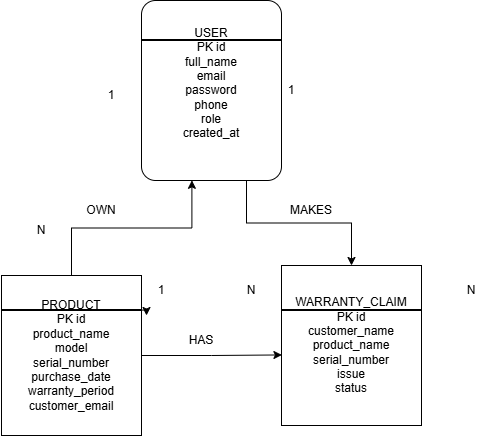

The diagram above was exported from draw.io. Its source (the exported page's mxGraphModel, read from the mxfile embedded in the PNG):
<mxGraphModel dx="1030" dy="562" grid="1" gridSize="10" guides="1" tooltips="1" connect="1" arrows="1" fold="1" page="1" pageScale="1" pageWidth="850" pageHeight="1100" math="0" shadow="0" extFonts="Permanent Marker^https://fonts.googleapis.com/css?family=Permanent+Marker">
  <root>
    <mxCell id="0" />
    <mxCell id="1" parent="0" />
    <mxCell id="pG1ZArqHfJM7Q2HsAzkC-28" edge="1" parent="1" source="pG1ZArqHfJM7Q2HsAzkC-14" style="edgeStyle=orthogonalEdgeStyle;rounded=0;orthogonalLoop=1;jettySize=auto;html=1;exitX=0.75;exitY=1;exitDx=0;exitDy=0;" target="pG1ZArqHfJM7Q2HsAzkC-22">
      <mxGeometry relative="1" as="geometry" />
    </mxCell>
    <mxCell id="pG1ZArqHfJM7Q2HsAzkC-14" parent="1" style="rounded=1;arcSize=10;whiteSpace=wrap;html=1;align=center;" value="&lt;div&gt;USER&lt;/div&gt;&lt;div&gt;PK id&lt;/div&gt;&lt;div&gt;full_name&lt;/div&gt;&lt;div&gt;email&lt;/div&gt;&lt;div&gt;password&lt;/div&gt;&lt;div&gt;phone&lt;/div&gt;&lt;div&gt;role&lt;/div&gt;&lt;div&gt;created_at&lt;/div&gt;&lt;div&gt;&lt;br&gt;&lt;/div&gt;" vertex="1">
      <mxGeometry height="180" width="140" x="300" y="45" as="geometry" />
    </mxCell>
    <mxCell id="pG1ZArqHfJM7Q2HsAzkC-21" parent="1" style="rounded=1;arcSize=0;whiteSpace=wrap;html=1;align=center;" value="&lt;div&gt;&lt;div&gt;PRODUCT&lt;/div&gt;&lt;div&gt;PK id&lt;/div&gt;&lt;div&gt;product_name&lt;/div&gt;&lt;div&gt;model&lt;/div&gt;&lt;div&gt;serial_number&lt;/div&gt;&lt;div&gt;purchase_date&lt;/div&gt;&lt;div&gt;warranty_period&lt;/div&gt;&lt;div&gt;customer_email&lt;/div&gt;&lt;/div&gt;" vertex="1">
      <mxGeometry height="160" width="140" x="160" y="320" as="geometry" />
    </mxCell>
    <mxCell id="pG1ZArqHfJM7Q2HsAzkC-22" parent="1" style="rounded=1;arcSize=0;whiteSpace=wrap;html=1;align=center;" value="&lt;div&gt;WARRANTY_CLAIM&lt;/div&gt;&lt;div&gt;PK id&lt;/div&gt;&lt;div&gt;customer_name&lt;/div&gt;&lt;div&gt;product_name&lt;/div&gt;&lt;div&gt;serial_number&lt;/div&gt;&lt;div&gt;issue&lt;/div&gt;&lt;div&gt;status&lt;/div&gt;" vertex="1">
      <mxGeometry height="160" width="140" x="440" y="310" as="geometry" />
    </mxCell>
    <mxCell id="pG1ZArqHfJM7Q2HsAzkC-26" edge="1" parent="1" source="pG1ZArqHfJM7Q2HsAzkC-21" style="edgeStyle=orthogonalEdgeStyle;rounded=0;orthogonalLoop=1;jettySize=auto;html=1;exitX=0.5;exitY=0;exitDx=0;exitDy=0;entryX=0.36;entryY=0.999;entryDx=0;entryDy=0;entryPerimeter=0;" target="pG1ZArqHfJM7Q2HsAzkC-14">
      <mxGeometry relative="1" as="geometry" />
    </mxCell>
    <mxCell id="pG1ZArqHfJM7Q2HsAzkC-27" parent="1" style="text;html=1;whiteSpace=wrap;strokeColor=none;fillColor=none;align=center;verticalAlign=middle;rounded=0;" value="OWN" vertex="1">
      <mxGeometry height="30" width="60" x="230" y="240" as="geometry" />
    </mxCell>
    <mxCell id="pG1ZArqHfJM7Q2HsAzkC-29" parent="1" style="text;html=1;whiteSpace=wrap;strokeColor=none;fillColor=none;align=center;verticalAlign=middle;rounded=0;" value="MAKES" vertex="1">
      <mxGeometry height="30" width="60" x="440" y="240" as="geometry" />
    </mxCell>
    <mxCell id="pG1ZArqHfJM7Q2HsAzkC-32" edge="1" parent="1" source="pG1ZArqHfJM7Q2HsAzkC-21" style="edgeStyle=orthogonalEdgeStyle;rounded=0;orthogonalLoop=1;jettySize=auto;html=1;exitX=1;exitY=0.5;exitDx=0;exitDy=0;entryX=0.003;entryY=0.559;entryDx=0;entryDy=0;entryPerimeter=0;" target="pG1ZArqHfJM7Q2HsAzkC-22">
      <mxGeometry relative="1" as="geometry" />
    </mxCell>
    <mxCell id="pG1ZArqHfJM7Q2HsAzkC-33" parent="1" style="text;html=1;whiteSpace=wrap;strokeColor=none;fillColor=none;align=center;verticalAlign=middle;rounded=0;" value="HAS" vertex="1">
      <mxGeometry height="30" width="60" x="330" y="370" as="geometry" />
    </mxCell>
    <mxCell id="pG1ZArqHfJM7Q2HsAzkC-34" parent="1" style="text;html=1;whiteSpace=wrap;strokeColor=none;fillColor=none;align=center;verticalAlign=middle;rounded=0;" value="1" vertex="1">
      <mxGeometry height="30" width="60" x="240" y="125" as="geometry" />
    </mxCell>
    <mxCell id="pG1ZArqHfJM7Q2HsAzkC-36" parent="1" style="text;html=1;whiteSpace=wrap;strokeColor=none;fillColor=none;align=center;verticalAlign=middle;rounded=0;" value="N" vertex="1">
      <mxGeometry height="30" width="60" x="170" y="260" as="geometry" />
    </mxCell>
    <mxCell id="pG1ZArqHfJM7Q2HsAzkC-37" parent="1" style="text;html=1;whiteSpace=wrap;strokeColor=none;fillColor=none;align=center;verticalAlign=middle;rounded=0;" value="1" vertex="1">
      <mxGeometry height="30" width="60" x="420" y="120" as="geometry" />
    </mxCell>
    <mxCell id="pG1ZArqHfJM7Q2HsAzkC-38" parent="1" style="text;html=1;whiteSpace=wrap;strokeColor=none;fillColor=none;align=center;verticalAlign=middle;rounded=0;" value="N" vertex="1">
      <mxGeometry height="30" width="60" x="600" y="320" as="geometry" />
    </mxCell>
    <mxCell id="pG1ZArqHfJM7Q2HsAzkC-40" parent="1" style="text;html=1;whiteSpace=wrap;strokeColor=none;fillColor=none;align=center;verticalAlign=middle;rounded=0;" value="N" vertex="1">
      <mxGeometry height="30" width="60" x="380" y="320" as="geometry" />
    </mxCell>
    <mxCell id="pG1ZArqHfJM7Q2HsAzkC-42" parent="1" style="line;strokeWidth=2;html=1;" value="" vertex="1">
      <mxGeometry height="10" width="140" x="300" y="80" as="geometry" />
    </mxCell>
    <mxCell id="pG1ZArqHfJM7Q2HsAzkC-43" parent="1" style="line;strokeWidth=2;html=1;" value="" vertex="1">
      <mxGeometry height="10" width="140" x="160" y="350" as="geometry" />
    </mxCell>
    <mxCell id="pG1ZArqHfJM7Q2HsAzkC-44" edge="1" parent="1" source="pG1ZArqHfJM7Q2HsAzkC-43" style="edgeStyle=orthogonalEdgeStyle;rounded=0;orthogonalLoop=1;jettySize=auto;html=1;innerLoopWaypoints=1;exitX=0.903;exitY=0.46;exitDx=0;exitDy=0;entryX=0.25;entryY=1;entryDx=0;entryDy=0;exitPerimeter=0;">
      <mxGeometry relative="1" as="geometry">
        <mxPoint x="305" y="360" as="targetPoint" />
      </mxGeometry>
    </mxCell>
    <mxCell id="pG1ZArqHfJM7Q2HsAzkC-47" parent="1" style="text;html=1;whiteSpace=wrap;strokeColor=none;fillColor=none;align=center;verticalAlign=middle;rounded=0;" value="1" vertex="1">
      <mxGeometry height="30" width="60" x="290" y="320" as="geometry" />
    </mxCell>
    <mxCell id="pG1ZArqHfJM7Q2HsAzkC-49" parent="1" style="line;strokeWidth=2;html=1;" value="" vertex="1">
      <mxGeometry height="10" width="140" x="440" y="350" as="geometry" />
    </mxCell>
  </root>
</mxGraphModel>